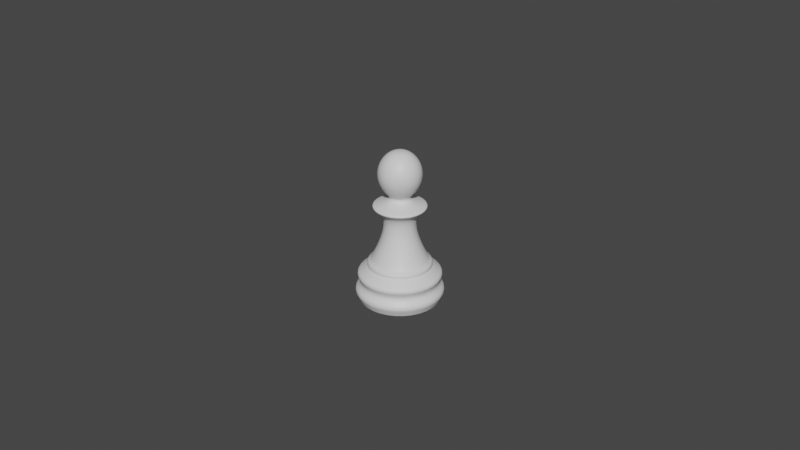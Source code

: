 # Source: ChessPiecePawn005.blend  (saved by Blender 2.91.10; exported with 4.5.12 LTS)
import bpy
from mathutils import Matrix  # noqa: F401  (used for matrix-valued properties, if any)

bpy.ops.wm.read_factory_settings(use_empty=True)
scene = bpy.context.scene
scene.name = 'Scene'

# ---- collections
col_collection = bpy.data.collections.new('Collection'); scene.collection.children.link(col_collection)

# ---- images (referenced by path relative to the original .blend; pixels are not part of the script)
import os
ASSET_DIR = os.environ.get("B2B_ASSET_DIR", "")  # directory of the original .blend (textures are referenced by path, not embedded)
HERE = os.path.dirname(os.path.abspath(__file__))  # packed textures are extracted next to this script under _unpacked/

def load_image(name, relpath, width, height, colorspace="sRGB"):
    """Load a texture the original file referenced (path relative to the .blend, or extracted next to this script)."""
    p = next((c for c in (os.path.join(HERE, relpath), os.path.join(ASSET_DIR, relpath)) if relpath and os.path.exists(c)), "")
    if p:
        img = bpy.data.images.load(p, check_existing=True)
        img.name = name
    else:  # same state as the original file: an image datablock whose file is absent (Cycles renders it pink)
        img = bpy.data.images.new(name, width, height)
        img.source = "FILE"
        img.filepath = "//" + (relpath or name)
    img.colorspace_settings.name = colorspace
    return img
img_staunton_pawn_png_001 = load_image('Staunton Pawn.png.001', 'Staunton Pawn.png', 1024, 1024, 'sRGB')

# ---- materials (node trees are filled in below, after node groups)
mat_staunton_pawn = bpy.data.materials.new('Staunton Pawn')
mat_staunton_pawn.surface_render_method = 'BLENDED'
mat_staunton_pawn.blend_method = 'BLEND'
mat_staunton_pawn.use_transparent_shadow = False
mat_pawnmat = bpy.data.materials.new('PawnMat')
mat_pawnmat.use_transparent_shadow = False

# ---- node groups
ng_auto_smooth = bpy.data.node_groups.new('Auto Smooth', 'GeometryNodeTree')
_s = ng_auto_smooth.interface.new_socket(name='Geometry', in_out='OUTPUT', socket_type='NodeSocketGeometry')
_s = ng_auto_smooth.interface.new_socket(name='Geometry', in_out='INPUT', socket_type='NodeSocketGeometry')
_s = ng_auto_smooth.interface.new_socket(name='Angle', in_out='INPUT', socket_type='NodeSocketFloat')
_s.subtype = 'ANGLE'
_s.min_value = 0.0
_s.max_value = 3.142
ng_auto_smooth.is_modifier = True
_N = ng_auto_smooth.nodes; _L = ng_auto_smooth.links
n0 = _N.new('NodeGroupOutput'); n0.name = 'Group Output'; n0.location = (480, -100)
n1 = _N.new('NodeGroupInput'); n1.name = 'Group Input'; n1.location = (-420, -300)
n2 = _N.new('NodeGroupInput'); n2.name = 'Group Input.001'; n2.location = (-60, -100)
n3 = _N.new('GeometryNodeSetShadeSmooth'); n3.name = 'Set Shade Smooth'; n3.location = (120, -100)
n3.domain = 'EDGE'
n4 = _N.new('GeometryNodeSetShadeSmooth'); n4.name = 'Set Shade Smooth.001'; n4.location = (300, -100)
n5 = _N.new('GeometryNodeInputMeshEdgeAngle'); n5.name = 'Edge Angle'; n5.location = (-420, -220)
n6 = _N.new('GeometryNodeInputEdgeSmooth'); n6.name = 'Is Edge Smooth'; n6.location = (-60, -160)
n7 = _N.new('GeometryNodeInputShadeSmooth'); n7.name = 'Is Face Smooth'; n7.location = (-240, -340)
n8 = _N.new('FunctionNodeBooleanMath'); n8.name = 'Boolean Math'; n8.location = (-60, -220)
n9 = _N.new('FunctionNodeCompare'); n9.name = 'Compare'; n9.location = (-240, -180)
n9.operation = 'LESS_EQUAL'
_L.new(n5.outputs[0], n9.inputs[0])
_L.new(n4.outputs[0], n0.inputs[0])
_L.new(n1.outputs[1], n9.inputs[1])
_L.new(n9.outputs[0], n8.inputs[0])
_L.new(n7.outputs[0], n8.inputs[1])
_L.new(n2.outputs[0], n3.inputs[0])
_L.new(n6.outputs[0], n3.inputs[1])
_L.new(n3.outputs[0], n4.inputs[0])
_L.new(n8.outputs[0], n3.inputs[2])
n0.is_active_output = True

# ---- material node trees
mat_staunton_pawn.use_nodes = True; mat_staunton_pawn.node_tree.nodes.clear()
_N = mat_staunton_pawn.node_tree.nodes; _L = mat_staunton_pawn.node_tree.links
n0 = _N.new('ShaderNodeOutputMaterial'); n0.name = 'Material Output'; n0.location = (300, 300)
n1 = _N.new('ShaderNodeTexImage'); n1.name = 'Image Texture'; n1.location = (-200, 300)
n1.image = img_staunton_pawn_png_001
n1.extension = 'CLIP'
n2 = _N.new('ShaderNodeBsdfPrincipled'); n2.name = 'Principled BSDF'; n2.location = (0, 300)
n2.distribution = 'GGX'
n2.subsurface_method = 'BURLEY'
n2.inputs[3].default_value = 1.45
n2.inputs[27].default_value = (0.0, 0.0, 0.0, 1.0)
n2.inputs[28].default_value = 1.0
_L.new(n1.outputs[0], n2.inputs[0])
_L.new(n1.outputs[1], n2.inputs[4])
_L.new(n2.outputs[0], n0.inputs[0])
n0.is_active_output = True
mat_pawnmat.use_nodes = True; mat_pawnmat.node_tree.nodes.clear()
_N = mat_pawnmat.node_tree.nodes; _L = mat_pawnmat.node_tree.links
n0 = _N.new('ShaderNodeBsdfPrincipled'); n0.name = 'Principled BSDF'; n0.location = (10, 300)
n0.distribution = 'GGX'
n0.subsurface_method = 'BURLEY'
n0.inputs[3].default_value = 1.45
n0.inputs[27].default_value = (0.0, 0.0, 0.0, 1.0)
n0.inputs[28].default_value = 1.0
n1 = _N.new('ShaderNodeOutputMaterial'); n1.name = 'Material Output'; n1.location = (300, 300)
_L.new(n0.outputs[0], n1.inputs[0])
n1.is_active_output = True

# ---- world
world_world = bpy.data.worlds.new('World'); scene.world = world_world
world_world.use_nodes = True; world_world.node_tree.nodes.clear()
_N = world_world.node_tree.nodes; _L = world_world.node_tree.links
n0 = _N.new('ShaderNodeOutputWorld'); n0.name = 'World Output'; n0.location = (300, 300)
n1 = _N.new('ShaderNodeBackground'); n1.name = 'Background'; n1.location = (10, 300)
n1.inputs[0].default_value = (0.05088, 0.05088, 0.05088, 1.0)
_L.new(n1.outputs[0], n0.inputs[0])
n0.is_active_output = True
world_world.color = (0.05088, 0.05088, 0.05088)
world_world.use_sun_shadow = False
world_world.sun_shadow_jitter_overblur = 0.0

# ---- meshes
me_staunton_pawn = bpy.data.meshes.new('Staunton Pawn')
me_staunton_pawn.from_pydata([(-0.01499, 0.0, -1.116e-09), (0.01499, 0.0, -1.116e-09), (-0.01499, 0.05105, -1.116e-09), (0.01499, 0.05105, -1.116e-09)], [], [(0, 1, 3, 2)])
_uv = me_staunton_pawn.uv_layers.new(name='UVMap')
_uv.uv.foreach_set('vector', [0.0, 0.0, 1.0, 0.0, 1.0, 1.0, 0.0, 1.0])
me_staunton_pawn.materials.append(mat_staunton_pawn)
me_staunton_pawn.use_remesh_fix_poles = True
me_staunton_pawn.use_remesh_preserve_attributes = False
me_staunton_pawn.use_mirror_vertex_groups = False
me_staunton_pawn.update()
me_pawnmesh = bpy.data.meshes.new('PawnMesh')
me_pawnmesh.from_pydata([(-1.196e-09, 0.009398, 0.01294), (0.006645, 0.006645, 0.01294), (0.009398, -2.618e-09, 0.01294), (0.006645, -0.006645, 0.01294), (-4.259e-09, -0.009398, 0.01294), (-0.006645, -0.006645, 0.01294), (-0.009398, 5.747e-09, 0.01294), (-0.006645, 0.006645, 0.01294), (-2.972e-09, 0.01367, 0.0001089), (0.009663, 0.009663, 0.0001089), (0.01367, 5.048e-11, 0.0001089), (0.009663, -0.009663, 0.0001089), (-5.733e-09, -0.01367, 0.0001089), (-0.009663, -0.009663, 0.0001089), (-0.01367, 1.132e-08, 0.0001089), (-0.009663, 0.009663, 0.0001089), (-1.629e-09, 0.01288, 0.00556), (0.009111, 0.009111, 0.00556), (0.01288, -3.575e-09, 0.00556), (0.009111, -0.009111, 0.00556), (-5.75e-09, -0.01288, 0.00556), (-0.009111, -0.009111, 0.00556), (-0.01288, 8.125e-09, 0.00556), (-0.009111, 0.009111, 0.00556), (-1.407e-09, 0.01079, 0.011), (0.007632, 0.007632, 0.011), (0.01079, -2.907e-09, 0.011), (0.007632, -0.007632, 0.011), (-4.824e-09, -0.01079, 0.011), (-0.007632, -0.007632, 0.011), (-0.01079, 6.811e-09, 0.011), (-0.007632, 0.007632, 0.011), (0.003603, 0.003603, 0.02751), (-7.251e-10, 0.005096, 0.02751), (0.005096, -1.547e-09, 0.02751), (0.003603, -0.003603, 0.02751), (-2.386e-09, -0.005096, 0.02751), (-0.003603, -0.003603, 0.02751), (-0.005096, 2.989e-09, 0.02751), (-0.003603, 0.003603, 0.02751), (-9.064e-10, 0.005321, 0.02106), (0.003762, 0.003762, 0.02106), (-0.003762, 0.003762, 0.02106), (-0.003762, -0.003762, 0.02106), (-0.005321, 3.11e-09, 0.02106), (0.003762, -0.003762, 0.02106), (-2.64e-09, -0.005321, 0.02106), (0.005321, -1.626e-09, 0.02106), (0.003017, 0.003017, 0.03185), (-7.454e-11, 0.004267, 0.03185), (0.004267, -1.352e-09, 0.03185), (0.003017, -0.003017, 0.03185), (-1.465e-09, -0.004267, 0.03185), (-0.003017, -0.003017, 0.03185), (-0.004267, 2.446e-09, 0.03185), (-0.003017, 0.003017, 0.03185), (7.169e-08, 0.002845, 0.04693), (7.169e-08, 0.005257, 0.04532), (7.169e-08, 0.006868, 0.0429), (7.169e-08, 0.006868, 0.03721), (7.169e-08, 0.005257, 0.0348), (7.169e-08, 0.002845, 0.03319), (0.002012, 0.002012, 0.04693), (0.003717, 0.003717, 0.04532), (0.004857, 0.004856, 0.0429), (0.005257, 0.005257, 0.04006), (0.004857, 0.004856, 0.03721), (0.003717, 0.003717, 0.0348), (0.002845, -7.041e-08, 0.04693), (0.005257, -7.041e-08, 0.04532), (0.006868, -7.041e-08, 0.0429), (0.007434, -7.041e-08, 0.04006), (0.006868, -7.041e-08, 0.03721), (0.005257, -7.041e-08, 0.0348), (0.002012, -0.002012, 0.04693), (0.003717, -0.003717, 0.04532), (0.004857, -0.004857, 0.0429), (0.005257, -0.005257, 0.04006), (0.004857, -0.004857, 0.03721), (0.003717, -0.003717, 0.0348), (7.187e-08, -0.002845, 0.04693), (7.176e-08, -0.005257, 0.04532), (7.176e-08, -0.006868, 0.0429), (7.176e-08, -0.007434, 0.04006), (7.176e-08, -0.006868, 0.03721), (7.176e-08, -0.005257, 0.0348), (-0.002012, -0.002012, 0.04693), (-0.003717, -0.003717, 0.04532), (-0.004856, -0.004857, 0.0429), (-0.005257, -0.005257, 0.04006), (-0.004856, -0.004857, 0.03721), (-0.003717, -0.003717, 0.0348), (-0.002845, -7.074e-08, 0.04693), (-0.005257, -7.019e-08, 0.04532), (-0.006868, -7.041e-08, 0.0429), (-0.007434, -7.041e-08, 0.04006), (-0.006868, -7.041e-08, 0.03721), (-0.005257, -7.019e-08, 0.0348), (-0.002845, -7.03e-08, 0.03319), (-0.002012, 0.002012, 0.04693), (-0.003717, 0.003717, 0.04532), (-0.004856, 0.004856, 0.0429), (-0.005257, 0.005257, 0.04006), (-0.004856, 0.004856, 0.03721), (-0.003717, 0.003717, 0.0348), (7.169e-08, -7.16e-08, 0.04749), (7.176e-08, 0.007434, 0.04006), (0.00205, 0.002049, 0.03316), (0.002899, -7.26e-08, 0.03316), (0.00205, -0.00205, 0.03316), (7.075e-08, -0.002899, 0.03316), (-0.002049, -0.00205, 0.03316), (-0.002049, 0.002049, 0.03316), (-1.393e-09, 0.01354, 0.008935), (-1.473e-09, 0.0139, 0.007299), (-1.397e-09, 0.01385, 0.008601), (-1.412e-09, 0.01402, 0.008173), (-1.441e-09, 0.01404, 0.007716), (0.009828, 0.009828, 0.007299), (0.009577, 0.009577, 0.008935), (0.009929, 0.009929, 0.007716), (0.009917, 0.009917, 0.008173), (0.009793, 0.009793, 0.008601), (0.0139, -3.533e-09, 0.007299), (0.01354, -3.359e-09, 0.008935), (0.01404, -3.518e-09, 0.007716), (0.01402, -3.478e-09, 0.008173), (0.01385, -3.423e-09, 0.008601), (0.009828, -0.009828, 0.007299), (0.009577, -0.009577, 0.008935), (0.009929, -0.009929, 0.007716), (0.009917, -0.009917, 0.008173), (0.009793, -0.009793, 0.008601), (-6.062e-09, -0.0139, 0.007299), (-5.882e-09, -0.01354, 0.008935), (-6.094e-09, -0.01404, 0.007716), (-6.075e-09, -0.01402, 0.008173), (-5.999e-09, -0.01385, 0.008601), (-0.009828, -0.009828, 0.007299), (-0.009577, -0.009577, 0.008935), (-0.009929, -0.009929, 0.007716), (-0.009917, -0.009917, 0.008173), (-0.009793, -0.009793, 0.008601), (-0.0139, 8.912e-09, 0.007299), (-0.01354, 8.713e-09, 0.008935), (-0.01404, 9.026e-09, 0.007716), (-0.01402, 9.029e-09, 0.008173), (-0.01385, 8.92e-09, 0.008601), (-0.009828, 0.009828, 0.007299), (-0.009577, 0.009577, 0.008935), (-0.009929, 0.009929, 0.007716), (-0.009917, 0.009917, 0.008173), (-0.009793, 0.009793, 0.008601), (0.01019, 0.01019, 0.003802), (0.01035, 0.01035, 0.00198), (0.01036, 0.01036, 0.003404), (0.01045, 0.01045, 0.002918), (0.01045, 0.01045, 0.002418), (0.01441, -3.268e-09, 0.003802), (0.01464, -2.033e-09, 0.00198), (0.01465, -3.125e-09, 0.003404), (0.01478, -2.838e-09, 0.002918), (0.01477, -2.456e-09, 0.002418), (0.01019, -0.01019, 0.003802), (0.01035, -0.01035, 0.00198), (0.01036, -0.01036, 0.003404), (0.01045, -0.01045, 0.002918), (0.01045, -0.01045, 0.002418), (-6.33e-09, -0.01441, 0.003802), (-6.308e-09, -0.01464, 0.00198), (-6.414e-09, -0.01465, 0.003404), (-6.443e-09, -0.01478, 0.002918), (-6.403e-09, -0.01477, 0.002418), (-0.01019, -0.01019, 0.003802), (-0.01035, -0.01035, 0.00198), (-0.01036, -0.01036, 0.003404), (-0.01045, -0.01045, 0.002918), (-0.01045, -0.01045, 0.002418), (-0.01441, 9.611e-09, 0.003802), (-0.01464, 1.066e-08, 0.00198), (-0.01465, 9.913e-09, 0.003404), (-0.01478, 1.021e-08, 0.002918), (-0.01477, 1.048e-08, 0.002418), (-0.01019, 0.01019, 0.003802), (-0.01035, 0.01035, 0.00198), (-0.01036, 0.01036, 0.003404), (-0.01045, 0.01045, 0.002918), (-0.01045, 0.01045, 0.002418), (-2.156e-09, 0.01464, 0.00198), (-1.698e-09, 0.01441, 0.003802), (-1.994e-09, 0.01477, 0.002418), (-1.844e-09, 0.01478, 0.002918), (-1.743e-09, 0.01465, 0.003404), (-1.412e-09, 0.01078, 0.01096), (-1.24e-09, 0.01018, 0.01251), (-1.361e-09, 0.01086, 0.01138), (-1.313e-09, 0.01078, 0.01183), (-1.266e-09, 0.01054, 0.01223), (0.007201, 0.007201, 0.01251), (0.00762, 0.00762, 0.01096), (0.007452, 0.007452, 0.01223), (0.00762, 0.00762, 0.01183), (0.007679, 0.007679, 0.01138), (0.01018, -2.806e-09, 0.01251), (0.01078, -2.901e-09, 0.01096), (0.01054, -2.892e-09, 0.01223), (0.01078, -2.939e-09, 0.01183), (0.01086, -2.939e-09, 0.01138), (0.007201, -0.007201, 0.01251), (0.00762, -0.00762, 0.01096), (0.007452, -0.007452, 0.01223), (0.00762, -0.00762, 0.01183), (0.007679, -0.007679, 0.01138), (-4.533e-09, -0.01018, 0.01251), (-4.821e-09, -0.01078, 0.01096), (-4.668e-09, -0.01054, 0.01223), (-4.762e-09, -0.01078, 0.01183), (-4.82e-09, -0.01086, 0.01138), (-0.007201, -0.007201, 0.01251), (-0.00762, -0.00762, 0.01096), (-0.007452, -0.007452, 0.01223), (-0.00762, -0.00762, 0.01183), (-0.007679, -0.007679, 0.01138), (-0.01018, 6.286e-09, 0.01251), (-0.01078, 6.804e-09, 0.01096), (-0.01054, 6.534e-09, 0.01223), (-0.01078, 6.723e-09, 0.01183), (-0.01086, 6.814e-09, 0.01138), (-0.007201, 0.007201, 0.01251), (-0.00762, 0.00762, 0.01096), (-0.007452, 0.007452, 0.01223), (-0.00762, 0.00762, 0.01183), (-0.007679, 0.007679, 0.01138), (-0.008462, 5.137e-09, 0.0305), (-0.008581, 5.216e-09, 0.02957), (-0.008763, 5.493e-09, 0.03032), (-0.008892, 5.632e-09, 0.03008), (-0.008828, 5.53e-09, 0.02982), (-0.006068, 0.006068, 0.02957), (-0.005983, 0.005983, 0.0305), (-0.006242, 0.006242, 0.02982), (-0.006287, 0.006287, 0.03008), (-0.006197, 0.006197, 0.03032), (-3.168e-09, -0.008462, 0.0305), (-3.345e-09, -0.008581, 0.02957), (-3.376e-09, -0.008763, 0.03032), (-3.471e-09, -0.008892, 0.03008), (-3.46e-09, -0.008828, 0.02982), (-0.006068, -0.006068, 0.02957), (-0.005983, -0.005983, 0.0305), (-0.006242, -0.006242, 0.02982), (-0.006287, -0.006287, 0.03008), (-0.006197, -0.006197, 0.03032), (0.008462, -2.394e-09, 0.0305), (0.008581, -2.422e-09, 0.02957), (0.008763, -2.383e-09, 0.03032), (0.008892, -2.401e-09, 0.03008), (0.008828, -2.405e-09, 0.02982), (0.006068, -0.006068, 0.02957), (0.005983, -0.005983, 0.0305), (0.006242, -0.006242, 0.02982), (0.006287, -0.006287, 0.03008), (0.006197, -0.006197, 0.03032), (-4.104e-10, 0.008462, 0.0305), (-5.49e-10, 0.008581, 0.02957), (-3.42e-10, 0.008763, 0.03032), (-3.565e-10, 0.008892, 0.03008), (-4.366e-10, 0.008828, 0.02982), (0.006068, 0.006068, 0.02957), (0.005983, 0.005983, 0.0305), (0.006242, 0.006242, 0.02982), (0.006287, 0.006287, 0.03008), (0.006197, 0.006197, 0.03032)], [], [(114, 16, 23, 148), (27, 129, 124, 26), (28, 134, 129, 27), (29, 139, 134, 28), (30, 144, 139, 29), (31, 149, 144, 30), (16, 17, 153, 189), (113, 24, 25, 119), (41, 40, 33, 32), (17, 18, 158, 153), (188, 154, 9, 8), (19, 20, 168, 163), (20, 21, 173, 168), (21, 22, 178, 173), (22, 23, 183, 178), (23, 16, 189, 183), (31, 229, 193, 24), (154, 159, 10, 9), (26, 124, 119, 25), (18, 19, 163, 158), (123, 18, 17, 118), (159, 164, 11, 10), (128, 19, 18, 123), (164, 169, 12, 11), (133, 20, 19, 128), (169, 174, 13, 12), (138, 21, 20, 133), (174, 179, 14, 13), (143, 22, 21, 138), (179, 184, 15, 14), (148, 23, 22, 143), (184, 188, 8, 15), (25, 199, 204, 26), (233, 249, 53, 54), (30, 224, 229, 31), (29, 219, 224, 30), (28, 214, 219, 29), (27, 209, 214, 28), (26, 204, 209, 27), (24, 193, 199, 25), (118, 17, 16, 114), (228, 7, 0, 194), (198, 1, 2, 203), (203, 2, 3, 208), (208, 3, 4, 213), (213, 4, 5, 218), (218, 5, 6, 223), (223, 6, 7, 228), (194, 0, 1, 198), (38, 37, 248, 234), (40, 42, 39, 33), (44, 43, 37, 38), (46, 45, 35, 36), (47, 41, 32, 34), (42, 44, 38, 39), (43, 46, 36, 37), (45, 47, 34, 35), (3, 2, 47, 45), (5, 4, 46, 43), (7, 6, 44, 42), (2, 1, 41, 47), (4, 3, 45, 46), (6, 5, 43, 44), (0, 7, 42, 40), (1, 0, 40, 41), (55, 54, 98, 112), (36, 35, 258, 244), (34, 32, 268, 254), (32, 33, 264, 268), (243, 259, 51, 52), (39, 38, 234, 238), (37, 36, 244, 248), (35, 34, 254, 258), (269, 263, 49, 48), (253, 269, 48, 50), (33, 39, 238, 264), (263, 239, 55, 49), (259, 253, 50, 51), (249, 243, 52, 53), (239, 233, 54, 55), (60, 59, 66, 67), (106, 58, 64, 65), (57, 56, 62, 63), (61, 60, 67, 107), (59, 106, 65, 66), (58, 57, 63, 64), (56, 105, 62), (63, 62, 68, 69), (107, 67, 73, 108), (66, 65, 71, 72), (64, 63, 69, 70), (62, 105, 68), (67, 66, 72, 73), (65, 64, 70, 71), (108, 73, 79, 109), (72, 71, 77, 78), (70, 69, 75, 76), (68, 105, 74), (73, 72, 78, 79), (71, 70, 76, 77), (69, 68, 74, 75), (74, 105, 80), (79, 78, 84, 85), (77, 76, 82, 83), (75, 74, 80, 81), (109, 79, 85, 110), (78, 77, 83, 84), (76, 75, 81, 82), (85, 84, 90, 91), (83, 82, 88, 89), (81, 80, 86, 87), (110, 85, 91, 111), (84, 83, 89, 90), (82, 81, 87, 88), (80, 105, 86), (111, 91, 97, 98), (90, 89, 95, 96), (88, 87, 93, 94), (86, 105, 92), (91, 90, 96, 97), (89, 88, 94, 95), (87, 86, 92, 93), (96, 95, 102, 103), (94, 93, 100, 101), (92, 105, 99), (97, 96, 103, 104), (95, 94, 101, 102), (93, 92, 99, 100), (98, 97, 104, 112), (104, 103, 59, 60), (102, 101, 58, 106), (100, 99, 56, 57), (112, 104, 60, 61), (103, 102, 106, 59), (101, 100, 57, 58), (99, 105, 56), (53, 52, 110, 111), (51, 50, 108, 109), (48, 49, 61, 107), (49, 55, 112, 61), (54, 53, 111, 98), (52, 51, 109, 110), (50, 48, 107, 108), (149, 113, 115, 152), (152, 115, 116, 151), (151, 116, 117, 150), (150, 117, 114, 148), (144, 149, 152, 147), (147, 152, 151, 146), (146, 151, 150, 145), (145, 150, 148, 143), (139, 144, 147, 142), (142, 147, 146, 141), (141, 146, 145, 140), (140, 145, 143, 138), (134, 139, 142, 137), (137, 142, 141, 136), (136, 141, 140, 135), (135, 140, 138, 133), (129, 134, 137, 132), (132, 137, 136, 131), (131, 136, 135, 130), (130, 135, 133, 128), (124, 129, 132, 127), (127, 132, 131, 126), (126, 131, 130, 125), (125, 130, 128, 123), (119, 124, 127, 122), (122, 127, 126, 121), (121, 126, 125, 120), (120, 125, 123, 118), (113, 119, 122, 115), (115, 122, 121, 116), (116, 121, 120, 117), (117, 120, 118, 114), (189, 153, 155, 192), (192, 155, 156, 191), (191, 156, 157, 190), (190, 157, 154, 188), (153, 158, 160, 155), (155, 160, 161, 156), (156, 161, 162, 157), (157, 162, 159, 154), (158, 163, 165, 160), (160, 165, 166, 161), (161, 166, 167, 162), (162, 167, 164, 159), (163, 168, 170, 165), (165, 170, 171, 166), (166, 171, 172, 167), (167, 172, 169, 164), (168, 173, 175, 170), (170, 175, 176, 171), (171, 176, 177, 172), (172, 177, 174, 169), (173, 178, 180, 175), (175, 180, 181, 176), (176, 181, 182, 177), (177, 182, 179, 174), (178, 183, 185, 180), (180, 185, 186, 181), (181, 186, 187, 182), (182, 187, 184, 179), (183, 189, 192, 185), (185, 192, 191, 186), (186, 191, 190, 187), (187, 190, 188, 184), (194, 198, 200, 197), (197, 200, 201, 196), (196, 201, 202, 195), (195, 202, 199, 193), (198, 203, 205, 200), (200, 205, 206, 201), (201, 206, 207, 202), (202, 207, 204, 199), (203, 208, 210, 205), (205, 210, 211, 206), (206, 211, 212, 207), (207, 212, 209, 204), (208, 213, 215, 210), (210, 215, 216, 211), (211, 216, 217, 212), (212, 217, 214, 209), (213, 218, 220, 215), (215, 220, 221, 216), (216, 221, 222, 217), (217, 222, 219, 214), (218, 223, 225, 220), (220, 225, 226, 221), (221, 226, 227, 222), (222, 227, 224, 219), (223, 228, 230, 225), (225, 230, 231, 226), (226, 231, 232, 227), (227, 232, 229, 224), (228, 194, 197, 230), (230, 197, 196, 231), (231, 196, 195, 232), (232, 195, 193, 229), (269, 253, 255, 272), (272, 255, 256, 271), (271, 256, 257, 270), (270, 257, 254, 268), (259, 243, 245, 262), (262, 245, 246, 261), (261, 246, 247, 260), (260, 247, 244, 258), (249, 233, 235, 252), (252, 235, 236, 251), (251, 236, 237, 250), (250, 237, 234, 248), (239, 263, 265, 242), (242, 265, 266, 241), (241, 266, 267, 240), (240, 267, 264, 238), (263, 269, 272, 265), (265, 272, 271, 266), (266, 271, 270, 267), (267, 270, 268, 264), (253, 259, 262, 255), (255, 262, 261, 256), (256, 261, 260, 257), (257, 260, 258, 254), (243, 249, 252, 245), (245, 252, 251, 246), (246, 251, 250, 247), (247, 250, 248, 244), (233, 239, 242, 235), (235, 242, 241, 236), (236, 241, 240, 237), (237, 240, 238, 234), (24, 113, 149, 31)])
me_pawnmesh.polygons.foreach_set('use_smooth', [True] * 272)
_uv = me_pawnmesh.uv_layers.new(name='UVMap')
_uv.uv.foreach_set('vector', [0.005096, 0.7675, 4.532e-05, 0.7024, 0.125, 0.7024, 0.125, 0.7675, 0.625, 0.8997, 0.625, 0.8272, 0.75, 0.8272, 0.75, 0.8997, 0.5, 0.8997, 0.5, 0.8272, 0.625, 0.8272, 0.625, 0.8997, 0.375, 0.8997, 0.375, 0.8272, 0.5, 0.8272, 0.5, 0.8997, 0.25, 0.8997, 0.25, 0.8272, 0.375, 0.8272, 0.375, 0.8997, 0.125, 0.8997, 0.125, 0.8272, 0.25, 0.8272, 0.25, 0.8997, 1.0, 0.7024, 0.875, 0.7024, 0.8775, 0.6342, 0.982, 0.639, 0.9941, 0.8272, 1.0, 0.8997, 0.875, 0.8997, 0.875, 0.8272, 0.875, 1.0, 1.0, 1.0, 1.0, 1.0, 0.875, 1.0, 0.875, 0.7024, 0.75, 0.7024, 0.7661, 0.6228, 0.8775, 0.6342, 0.8967, 0.5605, 0.8875, 0.534, 0.9046, 0.4046, 0.75, 0.4686, 0.625, 0.7024, 0.5, 0.7024, 0.5179, 0.6067, 0.6453, 0.6114, 0.5, 0.7024, 0.375, 0.7024, 0.3904, 0.6114, 0.5179, 0.6067, 0.375, 0.7024, 0.25, 0.7024, 0.2697, 0.6228, 0.3904, 0.6114, 0.25, 0.7024, 0.125, 0.7024, 0.1583, 0.6342, 0.2697, 0.6228, 0.125, 0.7024, 4.532e-05, 0.7024, 0.05383, 0.639, 0.1583, 0.6342, 0.125, 0.8997, 0.125, 0.8977, 5.588e-05, 0.8977, 3.209e-05, 0.8997, 0.8875, 0.534, 0.8407, 0.4699, 0.9686, 0.25, 0.9046, 0.4046, 0.75, 0.8997, 0.75, 0.8272, 0.875, 0.8272, 0.875, 0.8997, 0.75, 0.7024, 0.625, 0.7024, 0.6453, 0.6114, 0.7661, 0.6228, 0.75, 0.7675, 0.75, 0.7024, 0.875, 0.7024, 0.875, 0.7675, 0.8407, 0.4699, 0.7407, 0.4058, 0.9046, 0.0954, 0.9686, 0.25, 0.625, 0.7675, 0.625, 0.7024, 0.75, 0.7024, 0.75, 0.7675, 0.7407, 0.4058, 0.6031, 0.3792, 0.75, 0.03136, 0.9046, 0.0954, 0.5, 0.7675, 0.5, 0.7024, 0.625, 0.7024, 0.625, 0.7675, 0.6031, 0.3792, 0.4656, 0.4058, 0.5954, 0.0954, 0.75, 0.03136, 0.375, 0.7675, 0.375, 0.7024, 0.5, 0.7024, 0.5, 0.7675, 0.4656, 0.4058, 0.3656, 0.4699, 0.5314, 0.25, 0.5954, 0.0954, 0.25, 0.7675, 0.25, 0.7024, 0.375, 0.7024, 0.375, 0.7675, 0.3656, 0.4699, 0.3187, 0.534, 0.5954, 0.4046, 0.5314, 0.25, 0.125, 0.7675, 0.125, 0.7024, 0.25, 0.7024, 0.25, 0.7675, 0.3187, 0.534, 0.3095, 0.5605, 0.75, 0.4686, 0.5954, 0.4046, 0.875, 0.8997, 0.875, 0.8977, 0.75, 0.8977, 0.75, 0.8997, 0.25, 1.0, 0.375, 1.0, 0.3751, 1.0, 0.25, 1.0, 0.25, 0.8997, 0.25, 0.8977, 0.125, 0.8977, 0.125, 0.8997, 0.375, 0.8997, 0.375, 0.8977, 0.25, 0.8977, 0.25, 0.8997, 0.5, 0.8997, 0.5, 0.8977, 0.375, 0.8977, 0.375, 0.8997, 0.625, 0.8997, 0.625, 0.8977, 0.5, 0.8977, 0.5, 0.8997, 0.75, 0.8997, 0.75, 0.8977, 0.625, 0.8977, 0.625, 0.8997, 1.0, 0.8997, 0.9999, 0.8977, 0.875, 0.8977, 0.875, 0.8997, 0.875, 0.7675, 0.875, 0.7024, 1.0, 0.7024, 0.9949, 0.7675, 0.125, 0.9781, 0.125, 1.0, 0.0, 1.0, 7.013e-06, 0.9781, 0.875, 0.9781, 0.875, 1.0, 0.75, 1.0, 0.75, 0.9781, 0.75, 0.9781, 0.75, 1.0, 0.625, 1.0, 0.625, 0.9781, 0.625, 0.9781, 0.625, 1.0, 0.5, 1.0, 0.5, 0.9781, 0.5, 0.9781, 0.5, 1.0, 0.375, 1.0, 0.375, 0.9781, 0.375, 0.9781, 0.375, 1.0, 0.25, 1.0, 0.25, 0.9781, 0.25, 0.9781, 0.25, 1.0, 0.125, 1.0, 0.125, 0.9781, 1.0, 0.9781, 1.0, 1.0, 0.875, 1.0, 0.875, 0.9781, 0.25, 1.0, 0.375, 1.0, 0.375, 1.0, 0.25, 1.0, 2.91e-11, 1.0, 0.125, 1.0, 0.125, 1.0, 0.0, 1.0, 0.25, 1.0, 0.375, 1.0, 0.375, 1.0, 0.25, 1.0, 0.5, 1.0, 0.625, 1.0, 0.625, 1.0, 0.5, 1.0, 0.75, 1.0, 0.875, 1.0, 0.875, 1.0, 0.75, 1.0, 0.125, 1.0, 0.25, 1.0, 0.25, 1.0, 0.125, 1.0, 0.375, 1.0, 0.5, 1.0, 0.5, 1.0, 0.375, 1.0, 0.625, 1.0, 0.75, 1.0, 0.75, 1.0, 0.625, 1.0, 0.625, 1.0, 0.75, 1.0, 0.75, 1.0, 0.625, 1.0, 0.375, 1.0, 0.5, 1.0, 0.5, 1.0, 0.375, 1.0, 0.125, 1.0, 0.25, 1.0, 0.25, 1.0, 0.125, 1.0, 0.75, 1.0, 0.875, 1.0, 0.875, 1.0, 0.75, 1.0, 0.5, 1.0, 0.625, 1.0, 0.625, 1.0, 0.5, 1.0, 0.25, 1.0, 0.375, 1.0, 0.375, 1.0, 0.25, 1.0, 0.0, 1.0, 0.125, 1.0, 0.125, 1.0, 2.91e-11, 1.0, 0.875, 1.0, 1.0, 1.0, 1.0, 1.0, 0.875, 1.0, 0.1249, 1.0, 0.25, 1.0, 0.25, 1.0, 0.125, 1.0, 0.5, 1.0, 0.625, 1.0, 0.625, 1.0, 0.5, 1.0, 0.75, 1.0, 0.875, 1.0, 0.875, 1.0, 0.75, 1.0, 0.875, 1.0, 1.0, 1.0, 1.0, 1.0, 0.875, 1.0, 0.5, 1.0, 0.625, 1.0, 0.625, 1.0, 0.5, 1.0, 0.125, 1.0, 0.25, 1.0, 0.25, 1.0, 0.125, 1.0, 0.375, 1.0, 0.5, 1.0, 0.5, 1.0, 0.375, 1.0, 0.625, 1.0, 0.75, 1.0, 0.75, 1.0, 0.625, 1.0, 0.875, 1.0, 1.002, 1.0, 1.007, 1.0, 0.8749, 1.0, 0.75, 1.0, 0.875, 1.0, 0.8749, 1.0, 0.75, 1.0, 0.0, 1.0, 0.125, 1.0, 0.125, 1.0, 9.069e-11, 1.0, -0.001522, 1.0, 0.125, 1.0, 0.1249, 1.0, -0.007285, 1.0, 0.625, 1.0, 0.75, 1.0, 0.75, 1.0, 0.625, 1.0, 0.375, 1.0, 0.5, 1.0, 0.5, 1.0, 0.3751, 1.0, 0.125, 1.0, 0.25, 1.0, 0.25, 1.0, 0.1249, 1.0, 0.75, 0.25, 0.75, 0.375, 0.625, 0.375, 0.625, 0.25, 0.75, 0.5, 0.75, 0.625, 0.625, 0.625, 0.625, 0.5, 0.75, 0.75, 0.75, 0.875, 0.625, 0.875, 0.625, 0.75, 0.75, 0.125, 0.75, 0.25, 0.625, 0.25, 0.625, 0.125, 0.75, 0.375, 0.75, 0.5, 0.625, 0.5, 0.625, 0.375, 0.75, 0.625, 0.75, 0.75, 0.625, 0.75, 0.625, 0.625, 0.75, 0.875, 0.6875, 1.0, 0.625, 0.875, 0.625, 0.75, 0.625, 0.875, 0.5, 0.875, 0.5, 0.75, 0.625, 0.125, 0.625, 0.25, 0.5, 0.25, 0.5, 0.125, 0.625, 0.375, 0.625, 0.5, 0.5, 0.5, 0.5, 0.375, 0.625, 0.625, 0.625, 0.75, 0.5, 0.75, 0.5, 0.625, 0.625, 0.875, 0.5625, 1.0, 0.5, 0.875, 0.625, 0.25, 0.625, 0.375, 0.5, 0.375, 0.5, 0.25, 0.625, 0.5, 0.625, 0.625, 0.5, 0.625, 0.5, 0.5, 0.5, 0.125, 0.5, 0.25, 0.375, 0.25, 0.375, 0.125, 0.5, 0.375, 0.5, 0.5, 0.375, 0.5, 0.375, 0.375, 0.5, 0.625, 0.5, 0.75, 0.375, 0.75, 0.375, 0.625, 0.5, 0.875, 0.4375, 1.0, 0.375, 0.875, 0.5, 0.25, 0.5, 0.375, 0.375, 0.375, 0.375, 0.25, 0.5, 0.5, 0.5, 0.625, 0.375, 0.625, 0.375, 0.5, 0.5, 0.75, 0.5, 0.875, 0.375, 0.875, 0.375, 0.75, 0.375, 0.875, 0.3125, 1.0, 0.25, 0.875, 0.375, 0.25, 0.375, 0.375, 0.25, 0.375, 0.25, 0.25, 0.375, 0.5, 0.375, 0.625, 0.25, 0.625, 0.25, 0.5, 0.375, 0.75, 0.375, 0.875, 0.25, 0.875, 0.25, 0.75, 0.375, 0.125, 0.375, 0.25, 0.25, 0.25, 0.25, 0.125, 0.375, 0.375, 0.375, 0.5, 0.25, 0.5, 0.25, 0.375, 0.375, 0.625, 0.375, 0.75, 0.25, 0.75, 0.25, 0.625, 0.25, 0.25, 0.25, 0.375, 0.125, 0.375, 0.125, 0.25, 0.25, 0.5, 0.25, 0.625, 0.125, 0.625, 0.125, 0.5, 0.25, 0.75, 0.25, 0.875, 0.125, 0.875, 0.125, 0.75, 0.25, 0.125, 0.25, 0.25, 0.125, 0.25, 0.125, 0.125, 0.25, 0.375, 0.25, 0.5, 0.125, 0.5, 0.125, 0.375, 0.25, 0.625, 0.25, 0.75, 0.125, 0.75, 0.125, 0.625, 0.25, 0.875, 0.1875, 1.0, 0.125, 0.875, 0.125, 0.125, 0.125, 0.25, 0.0, 0.25, 0.0, 0.125, 0.125, 0.375, 0.125, 0.5, 0.0, 0.5, 0.0, 0.375, 0.125, 0.625, 0.125, 0.75, 0.0, 0.75, 0.0, 0.625, 0.125, 0.875, 0.0625, 1.0, 0.0, 0.875, 0.125, 0.25, 0.125, 0.375, 0.0, 0.375, 0.0, 0.25, 0.125, 0.5, 0.125, 0.625, 0.0, 0.625, 0.0, 0.5, 0.125, 0.75, 0.125, 0.875, 0.0, 0.875, 0.0, 0.75, 1.0, 0.375, 1.0, 0.5, 0.875, 0.5, 0.875, 0.375, 1.0, 0.625, 1.0, 0.75, 0.875, 0.75, 0.875, 0.625, 1.0, 0.875, 0.9375, 1.0, 0.875, 0.875, 1.0, 0.25, 1.0, 0.375, 0.875, 0.375, 0.875, 0.25, 1.0, 0.5, 1.0, 0.625, 0.875, 0.625, 0.875, 0.5, 1.0, 0.75, 1.0, 0.875, 0.875, 0.875, 0.875, 0.75, 1.0, 0.125, 1.0, 0.25, 0.875, 0.25, 0.875, 0.125, 0.875, 0.25, 0.875, 0.375, 0.75, 0.375, 0.75, 0.25, 0.875, 0.5, 0.875, 0.625, 0.75, 0.625, 0.75, 0.5, 0.875, 0.75, 0.875, 0.875, 0.75, 0.875, 0.75, 0.75, 0.875, 0.125, 0.875, 0.25, 0.75, 0.25, 0.75, 0.125, 0.875, 0.375, 0.875, 0.5, 0.75, 0.5, 0.75, 0.375, 0.875, 0.625, 0.875, 0.75, 0.75, 0.75, 0.75, 0.625, 0.875, 0.875, 0.8125, 1.0, 0.75, 0.875, 0.3751, 1.0, 0.5, 1.0, 0.5, 1.0, 0.375, 1.0, 0.625, 1.0, 0.75, 1.0, 0.75, 1.0, 0.625, 1.0, 0.8749, 1.0, 1.007, 1.0, 1.0, 1.0, 0.875, 1.0, -0.007285, 1.0, 0.1249, 1.0, 0.125, 1.0, 0.0, 1.0, 0.25, 1.0, 0.3751, 1.0, 0.375, 1.0, 0.25, 1.0, 0.5, 1.0, 0.625, 1.0, 0.625, 1.0, 0.5, 1.0, 0.75, 1.0, 0.8749, 1.0, 0.875, 1.0, 0.75, 1.0, 0.125, 0.8272, 0.005916, 0.8272, 0.01845, 0.8115, 0.1252, 0.8115, 0.1252, 0.8115, 0.01845, 0.8115, 0.009604, 0.8033, 0.1251, 0.8033, 0.1251, 0.8033, 0.009604, 0.8033, 0.01728, 0.7878, 0.1252, 0.7878, 0.1252, 0.7878, 0.01728, 0.7878, 0.005096, 0.7675, 0.125, 0.7675, 0.25, 0.8272, 0.125, 0.8272, 0.1252, 0.8115, 0.25, 0.8115, 0.25, 0.8115, 0.1252, 0.8115, 0.1251, 0.8033, 0.25, 0.8033, 0.25, 0.8033, 0.1251, 0.8033, 0.1252, 0.7878, 0.25, 0.7878, 0.25, 0.7878, 0.1252, 0.7878, 0.125, 0.7675, 0.25, 0.7675, 0.375, 0.8272, 0.25, 0.8272, 0.25, 0.8115, 0.375, 0.8115, 0.375, 0.8115, 0.25, 0.8115, 0.25, 0.8033, 0.375, 0.8033, 0.375, 0.8033, 0.25, 0.8033, 0.25, 0.7878, 0.375, 0.7878, 0.375, 0.7878, 0.25, 0.7878, 0.25, 0.7675, 0.375, 0.7675, 0.5, 0.8272, 0.375, 0.8272, 0.375, 0.8115, 0.5, 0.8115, 0.5, 0.8115, 0.375, 0.8115, 0.375, 0.8033, 0.5, 0.8033, 0.5, 0.8033, 0.375, 0.8033, 0.375, 0.7878, 0.5, 0.7878, 0.5, 0.7878, 0.375, 0.7878, 0.375, 0.7675, 0.5, 0.7675, 0.625, 0.8272, 0.5, 0.8272, 0.5, 0.8115, 0.625, 0.8115, 0.625, 0.8115, 0.5, 0.8115, 0.5, 0.8033, 0.625, 0.8033, 0.625, 0.8033, 0.5, 0.8033, 0.5, 0.7878, 0.625, 0.7878, 0.625, 0.7878, 0.5, 0.7878, 0.5, 0.7675, 0.625, 0.7675, 0.75, 0.8272, 0.625, 0.8272, 0.625, 0.8115, 0.75, 0.8115, 0.75, 0.8115, 0.625, 0.8115, 0.625, 0.8033, 0.75, 0.8033, 0.75, 0.8033, 0.625, 0.8033, 0.625, 0.7878, 0.75, 0.7878, 0.75, 0.7878, 0.625, 0.7878, 0.625, 0.7675, 0.75, 0.7675, 0.875, 0.8272, 0.75, 0.8272, 0.75, 0.8115, 0.8748, 0.8115, 0.8748, 0.8115, 0.75, 0.8115, 0.75, 0.8033, 0.8749, 0.8033, 0.8749, 0.8033, 0.75, 0.8033, 0.75, 0.7878, 0.8748, 0.7878, 0.8748, 0.7878, 0.75, 0.7878, 0.75, 0.7675, 0.875, 0.7675, 0.9941, 0.8272, 0.875, 0.8272, 0.8748, 0.8115, 0.9816, 0.8115, 0.9816, 0.8115, 0.8748, 0.8115, 0.8749, 0.8033, 0.9904, 0.8033, 0.9904, 0.8033, 0.8749, 0.8033, 0.8748, 0.7878, 0.9827, 0.7878, 0.9827, 0.7878, 0.8748, 0.7878, 0.875, 0.7675, 0.9949, 0.7675, 0.982, 0.639, 0.8775, 0.6342, 0.8779, 0.6135, 0.9678, 0.6195, 0.9678, 0.6195, 0.8779, 0.6135, 0.8786, 0.6014, 0.9722, 0.6084, 0.9722, 0.6084, 0.8786, 0.6014, 0.8807, 0.5709, 0.9406, 0.5855, 0.9406, 0.5855, 0.8807, 0.5709, 0.8875, 0.534, 0.8967, 0.5605, 0.8775, 0.6342, 0.7661, 0.6228, 0.7706, 0.5989, 0.8779, 0.6135, 0.8779, 0.6135, 0.7706, 0.5989, 0.7738, 0.5846, 0.8786, 0.6014, 0.8786, 0.6014, 0.7738, 0.5846, 0.8001, 0.5355, 0.8807, 0.5709, 0.8807, 0.5709, 0.8001, 0.5355, 0.8407, 0.4699, 0.8875, 0.534, 0.7661, 0.6228, 0.6453, 0.6114, 0.6512, 0.5844, 0.7706, 0.5989, 0.7706, 0.5989, 0.6512, 0.5844, 0.6551, 0.5678, 0.7738, 0.5846, 0.7738, 0.5846, 0.6551, 0.5678, 0.6901, 0.5001, 0.8001, 0.5355, 0.8001, 0.5355, 0.6901, 0.5001, 0.7407, 0.4058, 0.8407, 0.4699, 0.6453, 0.6114, 0.5179, 0.6067, 0.5233, 0.5783, 0.6512, 0.5844, 0.6512, 0.5844, 0.5233, 0.5783, 0.5265, 0.5608, 0.6551, 0.5678, 0.6551, 0.5678, 0.5265, 0.5608, 0.5593, 0.4854, 0.6901, 0.5001, 0.6901, 0.5001, 0.5593, 0.4854, 0.6031, 0.3792, 0.7407, 0.4058, 0.5179, 0.6067, 0.3904, 0.6114, 0.3953, 0.5844, 0.5233, 0.5783, 0.5233, 0.5783, 0.3953, 0.5844, 0.3979, 0.5678, 0.5265, 0.5608, 0.5265, 0.5608, 0.3979, 0.5678, 0.4286, 0.5001, 0.5593, 0.4854, 0.5593, 0.4854, 0.4286, 0.5001, 0.4656, 0.4058, 0.6031, 0.3792, 0.3904, 0.6114, 0.2697, 0.6228, 0.2759, 0.5989, 0.3953, 0.5844, 0.3953, 0.5844, 0.2759, 0.5989, 0.2792, 0.5846, 0.3979, 0.5678, 0.3979, 0.5678, 0.2792, 0.5846, 0.3186, 0.5355, 0.4286, 0.5001, 0.4286, 0.5001, 0.3186, 0.5355, 0.3656, 0.4699, 0.4656, 0.4058, 0.2697, 0.6228, 0.1583, 0.6342, 0.1686, 0.6135, 0.2759, 0.5989, 0.2759, 0.5989, 0.1686, 0.6135, 0.1744, 0.6014, 0.2792, 0.5846, 0.2792, 0.5846, 0.1744, 0.6014, 0.2379, 0.5709, 0.3186, 0.5355, 0.3186, 0.5355, 0.2379, 0.5709, 0.3187, 0.534, 0.3656, 0.4699, 0.1583, 0.6342, 0.05383, 0.639, 0.07877, 0.6195, 0.1686, 0.6135, 0.1686, 0.6135, 0.07877, 0.6195, 0.08082, 0.6084, 0.1744, 0.6014, 0.1744, 0.6014, 0.08082, 0.6084, 0.178, 0.5855, 0.2379, 0.5709, 0.2379, 0.5709, 0.178, 0.5855, 0.3095, 0.5605, 0.3187, 0.534, 1.0, 0.9781, 0.875, 0.9781, 0.875, 0.9601, 0.9872, 0.9601, 0.9872, 0.9601, 0.875, 0.9601, 0.875, 0.9499, 0.9976, 0.9499, 0.9976, 0.9499, 0.875, 0.9499, 0.875, 0.9212, 0.9925, 0.9212, 0.9925, 0.9212, 0.875, 0.9212, 0.875, 0.8977, 0.9999, 0.8977, 0.875, 0.9781, 0.75, 0.9781, 0.75, 0.9601, 0.875, 0.9601, 0.875, 0.9601, 0.75, 0.9601, 0.75, 0.9499, 0.875, 0.9499, 0.875, 0.9499, 0.75, 0.9499, 0.75, 0.9212, 0.875, 0.9212, 0.875, 0.9212, 0.75, 0.9212, 0.75, 0.8977, 0.875, 0.8977, 0.75, 0.9781, 0.625, 0.9781, 0.625, 0.9601, 0.75, 0.9601, 0.75, 0.9601, 0.625, 0.9601, 0.625, 0.9499, 0.75, 0.9499, 0.75, 0.9499, 0.625, 0.9499, 0.625, 0.9212, 0.75, 0.9212, 0.75, 0.9212, 0.625, 0.9212, 0.625, 0.8977, 0.75, 0.8977, 0.625, 0.9781, 0.5, 0.9781, 0.5, 0.9601, 0.625, 0.9601, 0.625, 0.9601, 0.5, 0.9601, 0.5, 0.9499, 0.625, 0.9499, 0.625, 0.9499, 0.5, 0.9499, 0.5, 0.9212, 0.625, 0.9212, 0.625, 0.9212, 0.5, 0.9212, 0.5, 0.8977, 0.625, 0.8977, 0.5, 0.9781, 0.375, 0.9781, 0.375, 0.9601, 0.5, 0.9601, 0.5, 0.9601, 0.375, 0.9601, 0.375, 0.9499, 0.5, 0.9499, 0.5, 0.9499, 0.375, 0.9499, 0.375, 0.9212, 0.5, 0.9212, 0.5, 0.9212, 0.375, 0.9212, 0.375, 0.8977, 0.5, 0.8977, 0.375, 0.9781, 0.25, 0.9781, 0.25, 0.9601, 0.375, 0.9601, 0.375, 0.9601, 0.25, 0.9601, 0.25, 0.9499, 0.375, 0.9499, 0.375, 0.9499, 0.25, 0.9499, 0.25, 0.9212, 0.375, 0.9212, 0.375, 0.9212, 0.25, 0.9212, 0.25, 0.8977, 0.375, 0.8977, 0.25, 0.9781, 0.125, 0.9781, 0.125, 0.9601, 0.25, 0.9601, 0.25, 0.9601, 0.125, 0.9601, 0.125, 0.9499, 0.25, 0.9499, 0.25, 0.9499, 0.125, 0.9499, 0.125, 0.9212, 0.25, 0.9212, 0.25, 0.9212, 0.125, 0.9212, 0.125, 0.8977, 0.25, 0.8977, 0.125, 0.9781, 7.013e-06, 0.9781, 0.0128, 0.9601, 0.125, 0.9601, 0.125, 0.9601, 0.0128, 0.9601, 0.002355, 0.9499, 0.125, 0.9499, 0.125, 0.9499, 0.002355, 0.9499, 0.007521, 0.9212, 0.125, 0.9212, 0.125, 0.9212, 0.007521, 0.9212, 5.588e-05, 0.8977, 0.125, 0.8977, 0.875, 1.0, 0.75, 1.0, 0.75, 1.0, 0.875, 1.0, 0.875, 1.0, 0.75, 1.0, 0.75, 1.0, 0.875, 1.0, 0.875, 1.0, 0.75, 1.0, 0.75, 1.0, 0.875, 1.0, 0.875, 1.0, 0.75, 1.0, 0.75, 1.0, 0.875, 1.0, 0.625, 1.0, 0.5, 1.0, 0.5, 1.0, 0.625, 1.0, 0.625, 1.0, 0.5, 1.0, 0.5, 1.0, 0.625, 1.0, 0.625, 1.0, 0.5, 1.0, 0.5, 1.0, 0.625, 1.0, 0.625, 1.0, 0.5, 1.0, 0.5, 1.0, 0.625, 1.0, 0.375, 1.0, 0.25, 1.0, 0.25, 1.0, 0.375, 1.0, 0.375, 1.0, 0.25, 1.0, 0.25, 1.0, 0.375, 1.0, 0.375, 1.0, 0.25, 1.0, 0.25, 1.0, 0.375, 1.0, 0.375, 1.0, 0.25, 1.0, 0.25, 1.0, 0.375, 1.0, 0.125, 1.0, -0.001522, 1.0, -0.001074, 1.0, 0.125, 1.0, 0.125, 1.0, -0.001074, 1.0, 0.004425, 1.0, 0.125, 1.0, 0.125, 1.0, 0.004425, 1.0, 0.02136, 1.0, 0.125, 1.0, 0.125, 1.0, 0.02136, 1.0, 9.069e-11, 1.0, 0.125, 1.0, 1.002, 1.0, 0.875, 1.0, 0.875, 1.0, 1.001, 1.0, 1.001, 1.0, 0.875, 1.0, 0.875, 1.0, 0.9956, 1.0, 0.9956, 1.0, 0.875, 1.0, 0.875, 1.0, 0.9786, 1.0, 0.9786, 1.0, 0.875, 1.0, 0.875, 1.0, 1.0, 1.0, 0.75, 1.0, 0.625, 1.0, 0.625, 1.0, 0.75, 1.0, 0.75, 1.0, 0.625, 1.0, 0.625, 1.0, 0.75, 1.0, 0.75, 1.0, 0.625, 1.0, 0.625, 1.0, 0.75, 1.0, 0.75, 1.0, 0.625, 1.0, 0.625, 1.0, 0.75, 1.0, 0.5, 1.0, 0.375, 1.0, 0.375, 1.0, 0.5, 1.0, 0.5, 1.0, 0.375, 1.0, 0.375, 1.0, 0.5, 1.0, 0.5, 1.0, 0.375, 1.0, 0.375, 1.0, 0.5, 1.0, 0.5, 1.0, 0.375, 1.0, 0.375, 1.0, 0.5, 1.0, 0.25, 1.0, 0.125, 1.0, 0.125, 1.0, 0.25, 1.0, 0.25, 1.0, 0.125, 1.0, 0.125, 1.0, 0.25, 1.0, 0.25, 1.0, 0.125, 1.0, 0.125, 1.0, 0.25, 1.0, 0.25, 1.0, 0.125, 1.0, 0.125, 1.0, 0.25, 1.0, 3.209e-05, 0.8997, 0.005916, 0.8272, 0.125, 0.8272, 0.125, 0.8997])
me_pawnmesh.materials.append(mat_pawnmat)
me_pawnmesh.use_remesh_fix_poles = True
me_pawnmesh.use_remesh_preserve_attributes = False
me_pawnmesh.use_mirror_vertex_groups = False
me_pawnmesh.update()

# ---- objects
ob_pawnimage = bpy.data.objects.new('PawnImage', me_staunton_pawn)
ob_pawn = bpy.data.objects.new('Pawn', me_pawnmesh)

# ---- transforms, parenting, visibility, modifiers, constraints
ob_pawnimage.location = (0.0, 0.0, 0.0)
ob_pawnimage.rotation_euler = (1.571, 0.0, 0.0)
ob_pawnimage.hide_select = True
ob_pawnimage.hide_render = True
ob_pawnimage.lineart.crease_threshold = 0.0
ob_pawn.location = (0.0, 0.0, 0.0)
ob_pawn.lineart.crease_threshold = 0.0
_m = ob_pawn.modifiers.new('Subdivision', 'SUBSURF')
_m.uv_smooth = 'PRESERVE_CORNERS'
_m.quality = 2
_m.levels = 2
_m.show_only_control_edges = False
_m = ob_pawn.modifiers.new('Auto Smooth', 'NODES')
_m.node_group = ng_auto_smooth
_gi = [s.identifier for s in ng_auto_smooth.interface.items_tree if s.item_type == 'SOCKET' and s.in_out == 'INPUT']
_m[_gi[1]] = 0.5236  # Angle

# ---- collection membership
col_collection.objects.link(ob_pawnimage)
col_collection.objects.link(ob_pawn)

# ---- scene / render settings (as saved in the file)
scene.frame_start = 1; scene.frame_end = 250; scene.frame_set(2)
scene.render.engine = 'BLENDER_EEVEE_NEXT'
scene.cycles.use_denoising = False
scene.cycles.samples = 128
scene.cycles.sampling_pattern = 'TABULATED_SOBOL'
scene.cycles.use_adaptive_sampling = False
scene.cycles.use_light_tree = False
scene.view_settings.view_transform = 'Filmic'
bpy.context.view_layer.update()

# ---- added for rendering (the .blend has no active camera and no usable light): camera, sun
cam_auto = bpy.data.cameras.new('AutoCamera')
cam_auto.lens = 50.0
cam_auto.sensor_width = 36.0
cam_auto.clip_end = 1000.0
ob_auto_camera = bpy.data.objects.new('AutoCamera', cam_auto)
scene.collection.objects.link(ob_auto_camera)
ob_auto_camera.location = (0.185045, -0.222054, 0.171735)
ob_auto_camera.rotation_euler = (1.09748, -7.21219e-08, 0.694738)
scene.camera = ob_auto_camera
light_auto_sun = bpy.data.lights.new('AutoSun', 'SUN')
light_auto_sun.energy = 3.0
light_auto_sun.angle = 0.0523599
ob_auto_sun = bpy.data.objects.new('AutoSun', light_auto_sun)
scene.collection.objects.link(ob_auto_sun)
ob_auto_sun.rotation_euler = (0.872665, 0.174533, 0.523599)
bpy.context.view_layer.update()
